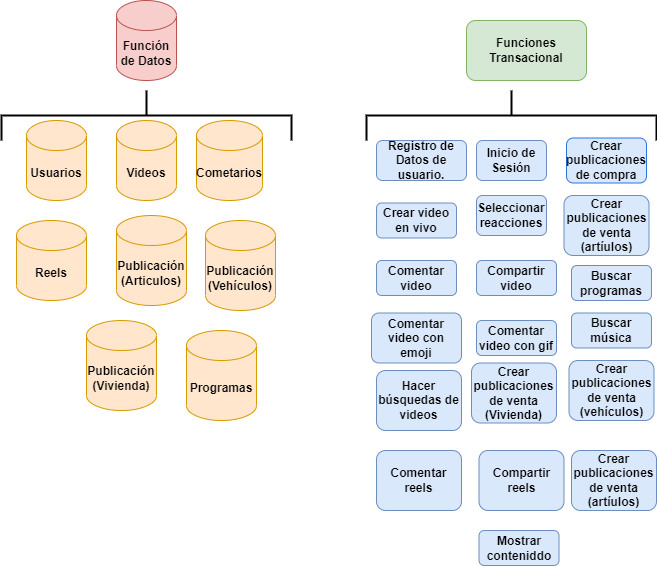

The diagram above was exported from draw.io. Its source (the exported page's mxGraphModel, read from the mxfile embedded in the PNG):
<mxGraphModel dx="880" dy="484" grid="1" gridSize="10" guides="1" tooltips="1" connect="1" arrows="1" fold="1" page="1" pageScale="1" pageWidth="827" pageHeight="1169" math="0" shadow="0">
  <root>
    <mxCell id="0" />
    <mxCell id="1" parent="0" />
    <mxCell id="s_8QmS5AqeVH-CbRZq6a-1" value="&lt;b&gt;Función de Datos&lt;/b&gt;" style="shape=cylinder3;whiteSpace=wrap;html=1;boundedLbl=1;backgroundOutline=1;size=15;fillColor=#f8cecc;strokeColor=#b85450;" parent="1" vertex="1">
      <mxGeometry x="190" y="120" width="60" height="80" as="geometry" />
    </mxCell>
    <mxCell id="s_8QmS5AqeVH-CbRZq6a-2" value="&lt;b&gt;Usuarios&lt;/b&gt;" style="shape=cylinder3;whiteSpace=wrap;html=1;boundedLbl=1;backgroundOutline=1;size=15;fillColor=#ffe6cc;strokeColor=#d79b00;" parent="1" vertex="1">
      <mxGeometry x="100" y="240" width="60" height="80" as="geometry" />
    </mxCell>
    <mxCell id="s_8QmS5AqeVH-CbRZq6a-3" value="&lt;b&gt;Videos&lt;/b&gt;" style="shape=cylinder3;whiteSpace=wrap;html=1;boundedLbl=1;backgroundOutline=1;size=15;fillColor=#ffe6cc;strokeColor=#d79b00;" parent="1" vertex="1">
      <mxGeometry x="190" y="240" width="60" height="80" as="geometry" />
    </mxCell>
    <mxCell id="s_8QmS5AqeVH-CbRZq6a-4" value="&lt;b&gt;Cometarios&lt;/b&gt;" style="shape=cylinder3;whiteSpace=wrap;html=1;boundedLbl=1;backgroundOutline=1;size=15;fillColor=#ffe6cc;strokeColor=#d79b00;" parent="1" vertex="1">
      <mxGeometry x="270" y="240" width="66" height="80" as="geometry" />
    </mxCell>
    <mxCell id="s_8QmS5AqeVH-CbRZq6a-5" value="&lt;b&gt;Reels&lt;/b&gt;" style="shape=cylinder3;whiteSpace=wrap;html=1;boundedLbl=1;backgroundOutline=1;size=15;fillColor=#ffe6cc;strokeColor=#d79b00;" parent="1" vertex="1">
      <mxGeometry x="90" y="340" width="70" height="80" as="geometry" />
    </mxCell>
    <mxCell id="s_8QmS5AqeVH-CbRZq6a-6" value="&lt;b&gt;Publicación&lt;br&gt;(Articulos)&lt;/b&gt;" style="shape=cylinder3;whiteSpace=wrap;html=1;boundedLbl=1;backgroundOutline=1;size=15;fillColor=#ffe6cc;strokeColor=#d79b00;" parent="1" vertex="1">
      <mxGeometry x="190" y="335" width="70" height="90" as="geometry" />
    </mxCell>
    <mxCell id="s_8QmS5AqeVH-CbRZq6a-7" value="&lt;b&gt;Publicación&lt;br&gt;(Vehículos)&lt;/b&gt;" style="shape=cylinder3;whiteSpace=wrap;html=1;boundedLbl=1;backgroundOutline=1;size=15;fillColor=#ffe6cc;strokeColor=#d79b00;" parent="1" vertex="1">
      <mxGeometry x="279" y="340" width="70" height="90" as="geometry" />
    </mxCell>
    <mxCell id="s_8QmS5AqeVH-CbRZq6a-8" value="&lt;b&gt;Publicación&lt;br&gt;(Vivienda)&lt;/b&gt;" style="shape=cylinder3;whiteSpace=wrap;html=1;boundedLbl=1;backgroundOutline=1;size=15;fillColor=#ffe6cc;strokeColor=#d79b00;" parent="1" vertex="1">
      <mxGeometry x="160" y="440" width="70" height="90" as="geometry" />
    </mxCell>
    <mxCell id="s_8QmS5AqeVH-CbRZq6a-9" value="&lt;b&gt;Funciones Transacional&lt;/b&gt;" style="rounded=1;whiteSpace=wrap;html=1;fillColor=#d5e8d4;strokeColor=#82b366;" parent="1" vertex="1">
      <mxGeometry x="540" y="140" width="120" height="60" as="geometry" />
    </mxCell>
    <mxCell id="s_8QmS5AqeVH-CbRZq6a-10" value="&lt;b&gt;Registro de Datos de usuario.&lt;/b&gt;" style="rounded=1;whiteSpace=wrap;html=1;fillColor=#dae8fc;strokeColor=#6c8ebf;" parent="1" vertex="1">
      <mxGeometry x="450" y="260" width="90" height="40" as="geometry" />
    </mxCell>
    <mxCell id="s_8QmS5AqeVH-CbRZq6a-12" value="&lt;b&gt;Inicio de Sesión&lt;/b&gt;" style="rounded=1;whiteSpace=wrap;html=1;fillColor=#dae8fc;strokeColor=#6c8ebf;" parent="1" vertex="1">
      <mxGeometry x="550" y="260" width="70" height="40" as="geometry" />
    </mxCell>
    <mxCell id="s_8QmS5AqeVH-CbRZq6a-13" value="&lt;b&gt;Crear publicaciones de compra&lt;/b&gt;" style="rounded=1;whiteSpace=wrap;html=1;fillColor=#dae8fc;strokeColor=#2a76df;" parent="1" vertex="1">
      <mxGeometry x="640" y="257.5" width="80" height="45" as="geometry" />
    </mxCell>
    <mxCell id="603MVWWLRlh1MHgwSvZ_-1" value="" style="strokeWidth=2;html=1;shape=mxgraph.flowchart.annotation_2;align=left;labelPosition=right;pointerEvents=1;rotation=90;" parent="1" vertex="1">
      <mxGeometry x="195" y="90" width="50" height="290" as="geometry" />
    </mxCell>
    <mxCell id="603MVWWLRlh1MHgwSvZ_-2" value="" style="strokeWidth=2;html=1;shape=mxgraph.flowchart.annotation_2;align=left;labelPosition=right;pointerEvents=1;rotation=90;" parent="1" vertex="1">
      <mxGeometry x="560" y="90" width="50" height="290" as="geometry" />
    </mxCell>
    <mxCell id="603MVWWLRlh1MHgwSvZ_-3" value="&lt;b&gt;Crear video en vivo&lt;/b&gt;" style="rounded=1;whiteSpace=wrap;html=1;fillColor=#dae8fc;strokeColor=#6c8ebf;" parent="1" vertex="1">
      <mxGeometry x="450" y="322.5" width="80" height="35" as="geometry" />
    </mxCell>
    <mxCell id="603MVWWLRlh1MHgwSvZ_-4" value="&lt;b&gt;Crear publicaciones de venta (artíulos)&lt;/b&gt;" style="rounded=1;whiteSpace=wrap;html=1;fillColor=#dae8fc;strokeColor=#6c8ebf;" parent="1" vertex="1">
      <mxGeometry x="637.5" y="315" width="85" height="60" as="geometry" />
    </mxCell>
    <mxCell id="603MVWWLRlh1MHgwSvZ_-5" value="&lt;b&gt;Seleccionar reacciones&lt;/b&gt;" style="rounded=1;whiteSpace=wrap;html=1;fillColor=#dae8fc;strokeColor=#6c8ebf;" parent="1" vertex="1">
      <mxGeometry x="550" y="315" width="70" height="40" as="geometry" />
    </mxCell>
    <mxCell id="603MVWWLRlh1MHgwSvZ_-7" value="&lt;b&gt;Comentar video&lt;/b&gt;" style="rounded=1;whiteSpace=wrap;html=1;fillColor=#dae8fc;strokeColor=#6c8ebf;" parent="1" vertex="1">
      <mxGeometry x="450" y="380" width="80" height="35" as="geometry" />
    </mxCell>
    <mxCell id="603MVWWLRlh1MHgwSvZ_-8" value="&lt;b&gt;Compartir video&lt;/b&gt;" style="rounded=1;whiteSpace=wrap;html=1;fillColor=#dae8fc;strokeColor=#6c8ebf;" parent="1" vertex="1">
      <mxGeometry x="550" y="380" width="80" height="35" as="geometry" />
    </mxCell>
    <mxCell id="603MVWWLRlh1MHgwSvZ_-9" value="&lt;b&gt;Buscar programas&lt;/b&gt;" style="rounded=1;whiteSpace=wrap;html=1;fillColor=#dae8fc;strokeColor=#6c8ebf;" parent="1" vertex="1">
      <mxGeometry x="645" y="385" width="80" height="35" as="geometry" />
    </mxCell>
    <mxCell id="603MVWWLRlh1MHgwSvZ_-10" value="&lt;b&gt;Comentar video con emoji&lt;/b&gt;" style="rounded=1;whiteSpace=wrap;html=1;fillColor=#dae8fc;strokeColor=#6c8ebf;" parent="1" vertex="1">
      <mxGeometry x="445" y="432.5" width="90" height="50" as="geometry" />
    </mxCell>
    <mxCell id="603MVWWLRlh1MHgwSvZ_-11" value="&lt;b&gt;Comentar video con gif&lt;/b&gt;" style="rounded=1;whiteSpace=wrap;html=1;fillColor=#dae8fc;strokeColor=#6c8ebf;" parent="1" vertex="1">
      <mxGeometry x="550" y="440" width="80" height="35" as="geometry" />
    </mxCell>
    <mxCell id="603MVWWLRlh1MHgwSvZ_-12" value="&lt;b&gt;Buscar música&lt;/b&gt;" style="rounded=1;whiteSpace=wrap;html=1;fillColor=#dae8fc;strokeColor=#6c8ebf;" parent="1" vertex="1">
      <mxGeometry x="645" y="432.5" width="80" height="35" as="geometry" />
    </mxCell>
    <mxCell id="603MVWWLRlh1MHgwSvZ_-13" value="&lt;b&gt;Crear publicaciones de venta (vehículos)&lt;/b&gt;" style="rounded=1;whiteSpace=wrap;html=1;fillColor=#dae8fc;strokeColor=#6c8ebf;" parent="1" vertex="1">
      <mxGeometry x="642.5" y="480" width="85" height="60" as="geometry" />
    </mxCell>
    <mxCell id="603MVWWLRlh1MHgwSvZ_-14" value="&lt;b&gt;Crear publicaciones de venta (Vivienda)&lt;/b&gt;" style="rounded=1;whiteSpace=wrap;html=1;fillColor=#dae8fc;strokeColor=#6c8ebf;" parent="1" vertex="1">
      <mxGeometry x="545" y="482.5" width="85" height="60" as="geometry" />
    </mxCell>
    <mxCell id="603MVWWLRlh1MHgwSvZ_-15" value="&lt;b&gt;Hacer búsquedas&amp;nbsp;de videos&lt;/b&gt;" style="rounded=1;whiteSpace=wrap;html=1;fillColor=#dae8fc;strokeColor=#6c8ebf;" parent="1" vertex="1">
      <mxGeometry x="450" y="490" width="85" height="60" as="geometry" />
    </mxCell>
    <mxCell id="603MVWWLRlh1MHgwSvZ_-16" value="&lt;b&gt;Comentar reels&lt;/b&gt;" style="rounded=1;whiteSpace=wrap;html=1;fillColor=#dae8fc;strokeColor=#6c8ebf;" parent="1" vertex="1">
      <mxGeometry x="450" y="570" width="85" height="60" as="geometry" />
    </mxCell>
    <mxCell id="603MVWWLRlh1MHgwSvZ_-17" value="&lt;b&gt;Compartir reels&lt;/b&gt;" style="rounded=1;whiteSpace=wrap;html=1;fillColor=#dae8fc;strokeColor=#6c8ebf;" parent="1" vertex="1">
      <mxGeometry x="552.5" y="570" width="85" height="60" as="geometry" />
    </mxCell>
    <mxCell id="603MVWWLRlh1MHgwSvZ_-18" value="&lt;b&gt;Crear publicaciones de venta (artíulos)&lt;/b&gt;" style="rounded=1;whiteSpace=wrap;html=1;fillColor=#dae8fc;strokeColor=#6c8ebf;" parent="1" vertex="1">
      <mxGeometry x="645" y="570" width="85" height="60" as="geometry" />
    </mxCell>
    <mxCell id="603MVWWLRlh1MHgwSvZ_-19" value="&lt;b&gt;Mostrar conteniddo&lt;/b&gt;" style="rounded=1;whiteSpace=wrap;html=1;fillColor=#dae8fc;strokeColor=#6c8ebf;" parent="1" vertex="1">
      <mxGeometry x="552.5" y="650" width="80" height="35" as="geometry" />
    </mxCell>
    <mxCell id="IQkBVjJ2K4YhsH6Rywna-2" value="&lt;b&gt;Programas&lt;/b&gt;" style="shape=cylinder3;whiteSpace=wrap;html=1;boundedLbl=1;backgroundOutline=1;size=15;fillColor=#ffe6cc;strokeColor=#d79b00;" parent="1" vertex="1">
      <mxGeometry x="260" y="450" width="70" height="90" as="geometry" />
    </mxCell>
  </root>
</mxGraphModel>